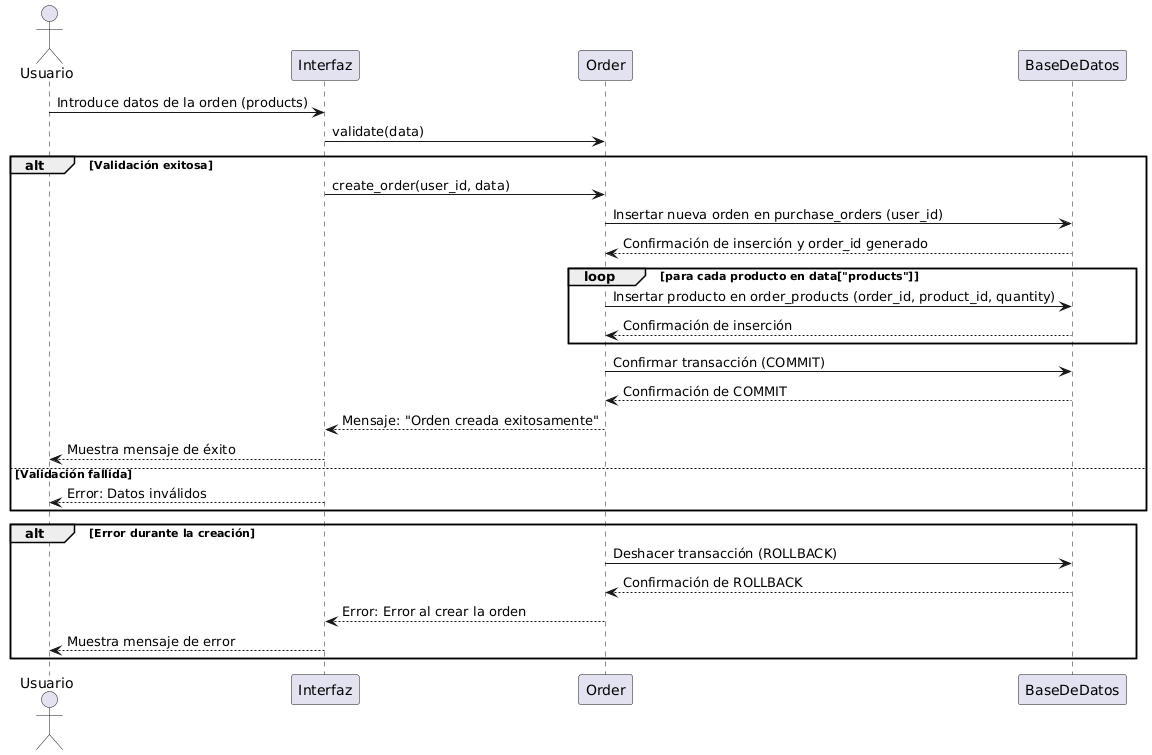

The diagram above was rendered by PlantUML. Its source (embedded in the PNG):
@startuml
actor Usuario
participant Interfaz
participant Order
participant BaseDeDatos

Usuario -> Interfaz: Introduce datos de la orden (products)
Interfaz -> Order: validate(data)
alt Validación exitosa
    Interfaz -> Order: create_order(user_id, data)
    Order -> BaseDeDatos: Insertar nueva orden en purchase_orders (user_id)
    BaseDeDatos --> Order: Confirmación de inserción y order_id generado
    loop para cada producto en data["products"]
        Order -> BaseDeDatos: Insertar producto en order_products (order_id, product_id, quantity)
        BaseDeDatos --> Order: Confirmación de inserción
    end
    Order -> BaseDeDatos: Confirmar transacción (COMMIT)
    BaseDeDatos --> Order: Confirmación de COMMIT
    Order --> Interfaz: Mensaje: "Orden creada exitosamente"
    Interfaz --> Usuario: Muestra mensaje de éxito
else Validación fallida
    Interfaz --> Usuario: Error: Datos inválidos
end
alt Error durante la creación
    Order -> BaseDeDatos: Deshacer transacción (ROLLBACK)
    BaseDeDatos --> Order: Confirmación de ROLLBACK
    Order --> Interfaz: Error: Error al crear la orden
    Interfaz --> Usuario: Muestra mensaje de error
end
@enduml